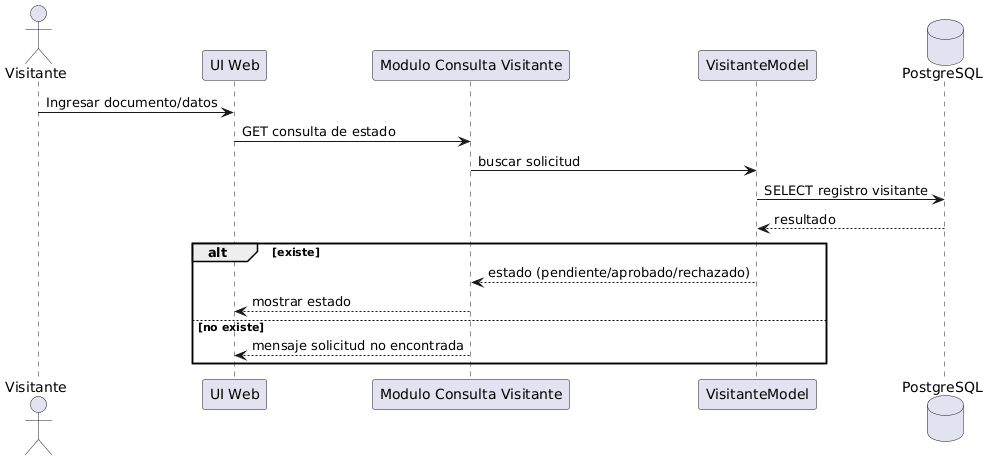

The diagram above was rendered by PlantUML. Its source (embedded in the PNG):
@startuml
actor Visitante
participant "UI Web" as UI
participant "Modulo Consulta Visitante" as R
participant "VisitanteModel" as V
database "PostgreSQL" as DB

Visitante -> UI : Ingresar documento/datos
UI -> R : GET consulta de estado
R -> V : buscar solicitud
V -> DB : SELECT registro visitante
DB --> V : resultado
alt existe
  V --> R : estado (pendiente/aprobado/rechazado)
  R --> UI : mostrar estado
else no existe
  R --> UI : mensaje solicitud no encontrada
end
@enduml